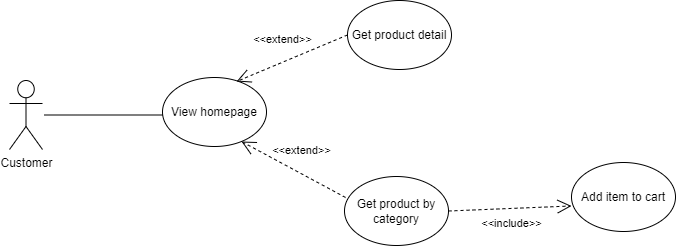

The diagram above was exported from draw.io. Its source (the exported page's mxGraphModel, read from the mxfile embedded in the PNG):
<mxGraphModel dx="880" dy="427" grid="0" gridSize="10" guides="1" tooltips="1" connect="1" arrows="1" fold="1" page="0" pageScale="1" pageWidth="827" pageHeight="1169" math="0" shadow="0">
  <root>
    <mxCell id="0" />
    <mxCell id="1" parent="0" />
    <mxCell id="6o22cqlX8FImQ4YD6Vwq-1" value="Customer" style="shape=umlActor;verticalLabelPosition=bottom;verticalAlign=top;html=1;" vertex="1" parent="1">
      <mxGeometry x="89" y="362" width="33" height="69" as="geometry" />
    </mxCell>
    <mxCell id="3XAq3QjsByekZId1Eyyx-1" value="View homepage" style="ellipse;whiteSpace=wrap;html=1;" vertex="1" parent="1">
      <mxGeometry x="242" y="359" width="104" height="69" as="geometry" />
    </mxCell>
    <mxCell id="3XAq3QjsByekZId1Eyyx-2" value="Get product by category" style="ellipse;whiteSpace=wrap;html=1;" vertex="1" parent="1">
      <mxGeometry x="424" y="458" width="104" height="69" as="geometry" />
    </mxCell>
    <mxCell id="3XAq3QjsByekZId1Eyyx-3" value="Get product detail" style="ellipse;whiteSpace=wrap;html=1;" vertex="1" parent="1">
      <mxGeometry x="427" y="282" width="104" height="69" as="geometry" />
    </mxCell>
    <mxCell id="HUbQiaxkSPcB_YjW7jbl-1" value="&amp;lt;&amp;lt;extend&amp;gt;&amp;gt;" style="endArrow=open;endSize=12;dashed=1;html=1;rounded=0;exitX=0;exitY=0.5;exitDx=0;exitDy=0;entryX=0.712;entryY=0.058;entryDx=0;entryDy=0;entryPerimeter=0;" edge="1" parent="1" source="3XAq3QjsByekZId1Eyyx-3" target="3XAq3QjsByekZId1Eyyx-1">
      <mxGeometry x="0.0358" y="-21" width="160" relative="1" as="geometry">
        <mxPoint x="374" y="389" as="sourcePoint" />
        <mxPoint x="247" y="477" as="targetPoint" />
        <mxPoint as="offset" />
      </mxGeometry>
    </mxCell>
    <mxCell id="HUbQiaxkSPcB_YjW7jbl-2" value="&amp;lt;&amp;lt;extend&amp;gt;&amp;gt;" style="endArrow=open;endSize=12;dashed=1;html=1;rounded=0;exitX=0.01;exitY=0.304;exitDx=0;exitDy=0;exitPerimeter=0;entryX=0.76;entryY=0.928;entryDx=0;entryDy=0;entryPerimeter=0;" edge="1" parent="1" source="3XAq3QjsByekZId1Eyyx-2" target="3XAq3QjsByekZId1Eyyx-1">
      <mxGeometry x="0.0358" y="-21" width="160" relative="1" as="geometry">
        <mxPoint x="399" y="394" as="sourcePoint" />
        <mxPoint x="269" y="495" as="targetPoint" />
        <mxPoint as="offset" />
      </mxGeometry>
    </mxCell>
    <mxCell id="HUbQiaxkSPcB_YjW7jbl-3" value="" style="line;strokeWidth=1;fillColor=none;align=left;verticalAlign=middle;spacingTop=-1;spacingLeft=3;spacingRight=3;rotatable=0;labelPosition=right;points=[];portConstraint=eastwest;strokeColor=inherit;" vertex="1" parent="1">
      <mxGeometry x="124" y="392.5" width="118" height="8" as="geometry" />
    </mxCell>
    <mxCell id="HUbQiaxkSPcB_YjW7jbl-4" value="Add item to cart" style="ellipse;whiteSpace=wrap;html=1;" vertex="1" parent="1">
      <mxGeometry x="651" y="444" width="104" height="69" as="geometry" />
    </mxCell>
    <mxCell id="HUbQiaxkSPcB_YjW7jbl-5" value="&amp;lt;&amp;lt;include&amp;gt;&amp;gt;" style="endArrow=open;endSize=12;dashed=1;html=1;rounded=0;exitX=1;exitY=0.5;exitDx=0;exitDy=0;entryX=0;entryY=0.63;entryDx=0;entryDy=0;entryPerimeter=0;" edge="1" parent="1" source="3XAq3QjsByekZId1Eyyx-2" target="HUbQiaxkSPcB_YjW7jbl-4">
      <mxGeometry x="0.0144" y="-15" width="160" relative="1" as="geometry">
        <mxPoint x="475" y="475" as="sourcePoint" />
        <mxPoint x="331" y="433" as="targetPoint" />
        <mxPoint as="offset" />
      </mxGeometry>
    </mxCell>
  </root>
</mxGraphModel>